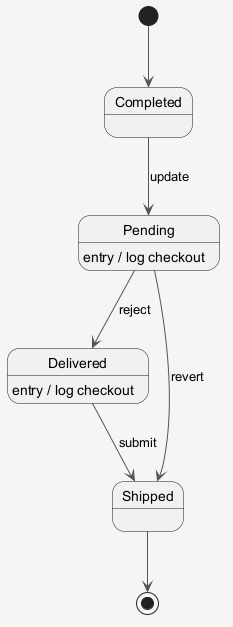

The diagram above was rendered by PlantUML. Its source (embedded in the PNG):
@startuml
skinparam shadowing false
skinparam backgroundColor #F5F5F5
skinparam ArrowColor #555555
[*] --> Completed
Completed --> Pending : update
Pending --> Delivered : reject
Pending : entry / log checkout
Delivered --> Shipped : submit
Delivered : entry / log checkout
Pending --> Shipped : revert
Shipped --> [*]
@enduml